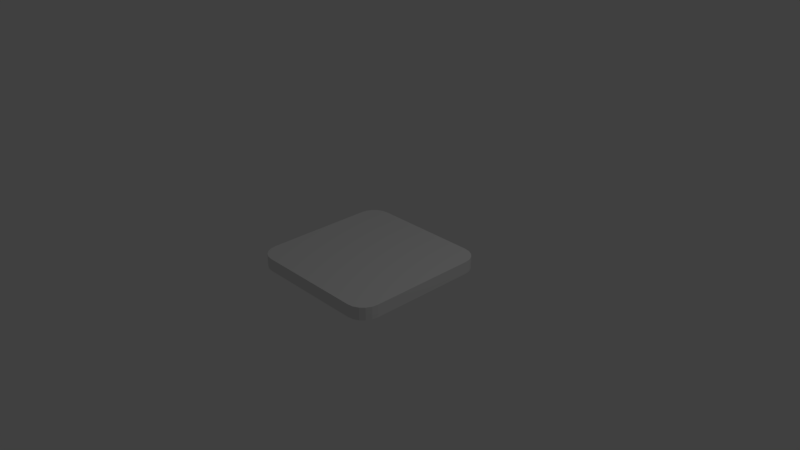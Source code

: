 # Source: roundedquad.blend  (saved by Blender 2.78.0; exported with 4.5.12 LTS)
import bpy
from mathutils import Matrix  # noqa: F401  (used for matrix-valued properties, if any)

bpy.ops.wm.read_factory_settings(use_empty=True)
scene = bpy.context.scene
scene.name = 'Scene'

# ---- collections
col_collection_1 = bpy.data.collections.new('Collection 1'); scene.collection.children.link(col_collection_1)

# ---- world
world_world = bpy.data.worlds.new('World'); scene.world = world_world
world_world.color = (0.05088, 0.05088, 0.05088)
world_world.use_sun_shadow = False
world_world.sun_shadow_jitter_overblur = 0.0
world_world.cycles.sampling_method = 'MANUAL'

# ---- cameras
cam_camera = bpy.data.cameras.new('Camera')
cam_camera.clip_end = 100.0
cam_camera.lens = 35.0
cam_camera.sensor_width = 32.0
cam_camera.sensor_height = 18.0
cam_camera.ortho_scale = 7.314
cam_camera.dof.focus_distance = 0.0
cam_camera.dof.aperture_fstop = 128.0

# ---- lights
light_lamp = bpy.data.lights.new('Lamp', 'POINT')
light_lamp.transmission_factor = 0.0
light_lamp.cutoff_distance = 30.0
light_lamp.energy = 100.0
light_lamp.shadow_buffer_clip_start = 1.001
light_lamp.shadow_soft_size = 0.1
light_lamp.shadow_maximum_resolution = 0.006
light_lamp.use_absolute_resolution = True

# ---- meshes
me_plane = bpy.data.meshes.new('Plane')
me_plane.from_pydata([(1.0, 0.7518, -8.742e-08), (0.7518, 1.0, -6.573e-08), (0.9879, 0.8285, -8.636e-08), (0.9526, 0.8977, -8.328e-08), (0.8977, 0.9526, -7.848e-08), (0.8285, 0.9879, -7.243e-08), (0.7518, -1.0, -6.573e-08), (1.0, -0.7518, -8.742e-08), (0.8285, -0.9879, -7.243e-08), (0.8977, -0.9526, -7.848e-08), (0.9526, -0.8977, -8.328e-08), (0.9879, -0.8285, -8.636e-08), (-1.0, 0.7518, 8.742e-08), (-0.7518, 1.0, 6.573e-08), (-0.9879, 0.8285, 8.636e-08), (-0.9526, 0.8977, 8.328e-08), (-0.8977, 0.9526, 7.848e-08), (-0.8285, 0.9879, 7.243e-08), (-1.0, -0.7518, 8.742e-08), (-0.7518, -1.0, 6.573e-08), (-0.9879, -0.8285, 8.636e-08), (-0.9526, -0.8977, 8.328e-08), (-0.8977, -0.9526, 7.848e-08), (-0.8285, -0.9879, 7.243e-08), (-0.7518, 1.0, -0.1734), (0.7518, 1.0, -0.1734), (0.8285, 0.9879, -0.1734), (0.8977, 0.9526, -0.1734), (0.9526, 0.8977, -0.1734), (0.9879, 0.8285, -0.1734), (1.0, 0.7518, -0.1734), (1.0, -0.7518, -0.1734), (0.9879, -0.8285, -0.1734), (0.9526, -0.8977, -0.1734), (0.8977, -0.9526, -0.1734), (0.8285, -0.9879, -0.1734), (0.7518, -1.0, -0.1734), (-0.7518, -1.0, -0.1734), (-0.8285, -0.9879, -0.1734), (-0.8977, -0.9526, -0.1734), (-0.9526, -0.8977, -0.1734), (-0.9879, -0.8285, -0.1734), (-1.0, -0.7518, -0.1734), (-1.0, 0.7518, -0.1734), (-0.9879, 0.8285, -0.1734), (-0.9526, 0.8977, -0.1734), (-0.8977, 0.9526, -0.1734), (-0.8285, 0.9879, -0.1734)], [], [(1, 13, 17, 16, 15, 14, 12, 18, 20, 21, 22, 23, 19, 6, 8, 9, 10, 11, 7, 0, 2, 3, 4, 5), (25, 26, 27, 28, 29, 30, 31, 32, 33, 34, 35, 36, 37, 38, 39, 40, 41, 42, 43, 44, 45, 46, 47, 24), (7, 11, 32, 31), (16, 17, 47, 46), (13, 1, 25, 24), (22, 21, 40, 39), (11, 10, 33, 32), (17, 13, 24, 47), (1, 5, 26, 25), (21, 20, 41, 40), (10, 9, 34, 33), (5, 4, 27, 26), (20, 18, 42, 41), (9, 8, 35, 34), (4, 3, 28, 27), (18, 12, 43, 42), (8, 6, 36, 35), (3, 2, 29, 28), (12, 14, 44, 43), (6, 19, 37, 36), (2, 0, 30, 29), (14, 15, 45, 44), (19, 23, 38, 37), (0, 7, 31, 30), (15, 16, 46, 45), (23, 22, 39, 38)])
_uv = me_plane.uv_layers.new(name='UVMap')
_uv.uv.foreach_set('vector', [0.1241, 1.0, 0.8759, 1.0, 0.9143, 0.9939, 0.9489, 0.9763, 0.9763, 0.9489, 0.9939, 0.9143, 1.0, 0.8759, 1.0, 0.1241, 0.9939, 0.08574, 0.9763, 0.05115, 0.9489, 0.0237, 0.9143, 0.006073, 0.8759, 0.0, 0.1241, 8.941e-08, 0.08574, 0.006073, 0.05115, 0.0237, 0.0237, 0.05115, 0.006073, 0.08574, 0.0, 0.1241, 8.941e-08, 0.8759, 0.006073, 0.9143, 0.0237, 0.9489, 0.05115, 0.9763, 0.08574, 0.9939, 0.1241, 1.0, 0.08574, 0.9939, 0.05115, 0.9763, 0.0237, 0.9489, 0.006073, 0.9143, 8.941e-08, 0.8759, 0.0, 0.1241, 0.006073, 0.08574, 0.0237, 0.05115, 0.05115, 0.0237, 0.08574, 0.006073, 0.1241, 8.941e-08, 0.8759, 0.0, 0.9143, 0.006073, 0.9489, 0.0237, 0.9763, 0.05115, 0.9939, 0.08574, 1.0, 0.1241, 1.0, 0.8759, 0.9939, 0.9143, 0.9763, 0.9489, 0.9489, 0.9763, 0.9143, 0.9939, 0.8759, 1.0, 0.0, 0.1241, 0.006073, 0.08574, 0.006073, 0.08574, 0.0, 0.1241, 0.9489, 0.9763, 0.9143, 0.9939, 0.9143, 0.9939, 0.9489, 0.9763, 0.8759, 1.0, 0.1241, 1.0, 0.1241, 1.0, 0.8759, 1.0, 0.9489, 0.0237, 0.9763, 0.05115, 0.9763, 0.05115, 0.9489, 0.0237, 0.006073, 0.08574, 0.0237, 0.05115, 0.0237, 0.05115, 0.006073, 0.08574, 0.9143, 0.9939, 0.8759, 1.0, 0.8759, 1.0, 0.9143, 0.9939, 0.1241, 1.0, 0.08574, 0.9939, 0.08574, 0.9939, 0.1241, 1.0, 0.9763, 0.05115, 0.9939, 0.08574, 0.9939, 0.08574, 0.9763, 0.05115, 0.0237, 0.05115, 0.05115, 0.0237, 0.05115, 0.0237, 0.0237, 0.05115, 0.08574, 0.9939, 0.05115, 0.9763, 0.05115, 0.9763, 0.08574, 0.9939, 0.9939, 0.08574, 1.0, 0.1241, 1.0, 0.1241, 0.9939, 0.08574, 0.05115, 0.0237, 0.08574, 0.006073, 0.08574, 0.006073, 0.05115, 0.0237, 0.05115, 0.9763, 0.0237, 0.9489, 0.0237, 0.9489, 0.05115, 0.9763, 1.0, 0.1241, 1.0, 0.8759, 1.0, 0.8759, 1.0, 0.1241, 0.08574, 0.006073, 0.1241, 8.941e-08, 0.1241, 8.941e-08, 0.08574, 0.006073, 0.0237, 0.9489, 0.006073, 0.9143, 0.006073, 0.9143, 0.0237, 0.9489, 1.0, 0.8759, 0.9939, 0.9143, 0.9939, 0.9143, 1.0, 0.8759, 0.1241, 8.941e-08, 0.8759, 0.0, 0.8759, 0.0, 0.1241, 8.941e-08, 0.006073, 0.9143, 8.941e-08, 0.8759, 8.941e-08, 0.8759, 0.006073, 0.9143, 0.9939, 0.9143, 0.9763, 0.9489, 0.9763, 0.9489, 0.9939, 0.9143, 0.8759, 0.0, 0.9143, 0.006073, 0.9143, 0.006073, 0.8759, 0.0, 8.941e-08, 0.8759, 0.0, 0.1241, 0.0, 0.1241, 8.941e-08, 0.8759, 0.9763, 0.9489, 0.9489, 0.9763, 0.9489, 0.9763, 0.9763, 0.9489, 0.9143, 0.006073, 0.9489, 0.0237, 0.9489, 0.0237, 0.9143, 0.006073])
me_plane.use_remesh_preserve_volume = False
me_plane.use_remesh_preserve_attributes = False
me_plane.use_mirror_vertex_groups = False
me_plane.update()

# ---- objects
ob_plane = bpy.data.objects.new('Plane', me_plane)
ob_lamp = bpy.data.objects.new('Lamp', light_lamp)
ob_camera = bpy.data.objects.new('Camera', cam_camera)

# ---- transforms, parenting, visibility, modifiers, constraints
ob_plane.location = (0.0, 0.0, 0.0)
ob_plane.lineart.crease_threshold = 0.0
ob_lamp.location = (4.076, 1.005, 5.904)
ob_lamp.rotation_euler = (0.6503, 0.05522, 1.866)
ob_lamp.lock_rotations_4d = False
ob_lamp.empty_display_type = 'ARROWS'
ob_lamp.color = (0.0, 0.0, 0.0, 0.0)
ob_lamp.lineart.crease_threshold = 0.0
ob_camera.location = (7.481, -6.508, 5.344)
ob_camera.rotation_euler = (1.109, 0.0, 0.8149)
ob_camera.lock_rotations_4d = False
ob_camera.empty_display_type = 'ARROWS'
ob_camera.color = (0.0, 0.0, 0.0, 0.0)
ob_camera.display_type = 'WIRE'
ob_camera.lineart.crease_threshold = 0.0

# ---- collection membership
col_collection_1.objects.link(ob_plane)
col_collection_1.objects.link(ob_lamp)
col_collection_1.objects.link(ob_camera)

# ---- scene / render settings (as saved in the file)
scene.camera = ob_camera
scene.frame_start = 1; scene.frame_end = 250; scene.frame_set(1)
scene.render.engine = 'BLENDER_EEVEE_NEXT'
scene.render.resolution_percentage = 50
scene.render.dither_intensity = 0.0
scene.cycles.use_denoising = False
scene.cycles.samples = 128
scene.cycles.sampling_pattern = 'TABULATED_SOBOL'
scene.cycles.light_sampling_threshold = 0.0
scene.cycles.use_adaptive_sampling = False
scene.cycles.use_light_tree = False
scene.cycles.blur_glossy = 0.0
scene.cycles.sample_clamp_indirect = 0.0
scene.view_settings.view_transform = 'Standard'
bpy.context.view_layer.update()
